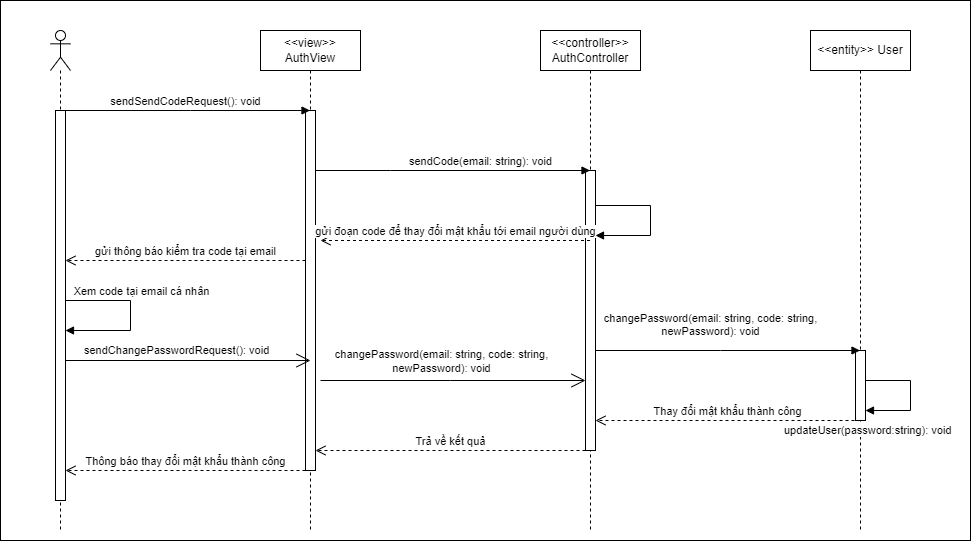

The diagram above was exported from draw.io. Its source (the exported page's mxGraphModel, read from the mxfile embedded in the PNG):
<mxGraphModel dx="1877" dy="541" grid="1" gridSize="10" guides="1" tooltips="1" connect="1" arrows="1" fold="1" page="1" pageScale="1" pageWidth="827" pageHeight="1169" math="0" shadow="0">
  <root>
    <mxCell id="0" />
    <mxCell id="1" parent="0" />
    <mxCell id="k8s7OfmsaVq7hUkFckWJ-29" value="" style="html=1;" parent="1" vertex="1">
      <mxGeometry x="-130" y="20" width="970" height="540" as="geometry" />
    </mxCell>
    <mxCell id="k8s7OfmsaVq7hUkFckWJ-30" value="&amp;lt;&amp;lt;view&amp;gt;&amp;gt; AuthView" style="shape=umlLifeline;perimeter=lifelinePerimeter;whiteSpace=wrap;html=1;container=0;dropTarget=0;collapsible=0;recursiveResize=0;outlineConnect=0;portConstraint=eastwest;newEdgeStyle={&quot;edgeStyle&quot;:&quot;elbowEdgeStyle&quot;,&quot;elbow&quot;:&quot;vertical&quot;,&quot;curved&quot;:0,&quot;rounded&quot;:0};" parent="1" vertex="1">
      <mxGeometry x="130" y="50" width="100" height="500" as="geometry" />
    </mxCell>
    <mxCell id="k8s7OfmsaVq7hUkFckWJ-31" value="" style="html=1;points=[];perimeter=orthogonalPerimeter;outlineConnect=0;targetShapes=umlLifeline;portConstraint=eastwest;newEdgeStyle={&quot;edgeStyle&quot;:&quot;elbowEdgeStyle&quot;,&quot;elbow&quot;:&quot;vertical&quot;,&quot;curved&quot;:0,&quot;rounded&quot;:0};" parent="k8s7OfmsaVq7hUkFckWJ-30" vertex="1">
      <mxGeometry x="45" y="80" width="10" height="360" as="geometry" />
    </mxCell>
    <mxCell id="k8s7OfmsaVq7hUkFckWJ-32" value="&amp;lt;&amp;lt;controller&amp;gt;&amp;gt; AuthController" style="shape=umlLifeline;perimeter=lifelinePerimeter;whiteSpace=wrap;html=1;container=0;dropTarget=0;collapsible=0;recursiveResize=0;outlineConnect=0;portConstraint=eastwest;newEdgeStyle={&quot;edgeStyle&quot;:&quot;elbowEdgeStyle&quot;,&quot;elbow&quot;:&quot;vertical&quot;,&quot;curved&quot;:0,&quot;rounded&quot;:0};" parent="1" vertex="1">
      <mxGeometry x="410" y="50" width="100" height="500" as="geometry" />
    </mxCell>
    <mxCell id="k8s7OfmsaVq7hUkFckWJ-33" value="" style="html=1;points=[];perimeter=orthogonalPerimeter;outlineConnect=0;targetShapes=umlLifeline;portConstraint=eastwest;newEdgeStyle={&quot;edgeStyle&quot;:&quot;elbowEdgeStyle&quot;,&quot;elbow&quot;:&quot;vertical&quot;,&quot;curved&quot;:0,&quot;rounded&quot;:0};" parent="k8s7OfmsaVq7hUkFckWJ-32" vertex="1">
      <mxGeometry x="45" y="140" width="10" height="280" as="geometry" />
    </mxCell>
    <mxCell id="mhY6CITzBcGwrco-7_sW-3" value="" style="html=1;align=left;spacingLeft=2;endArrow=block;rounded=0;edgeStyle=orthogonalEdgeStyle;curved=0;rounded=0;" edge="1" parent="k8s7OfmsaVq7hUkFckWJ-32" source="k8s7OfmsaVq7hUkFckWJ-33" target="k8s7OfmsaVq7hUkFckWJ-33">
      <mxGeometry x="1" y="108" relative="1" as="geometry">
        <mxPoint x="110" y="225" as="sourcePoint" />
        <Array as="points">
          <mxPoint x="110" y="175" />
          <mxPoint x="110" y="205" />
        </Array>
        <mxPoint x="130" y="205" as="targetPoint" />
        <mxPoint x="-100" y="-68" as="offset" />
      </mxGeometry>
    </mxCell>
    <mxCell id="k8s7OfmsaVq7hUkFckWJ-34" value="&amp;lt;&amp;lt;entity&amp;gt;&amp;gt; User" style="shape=umlLifeline;perimeter=lifelinePerimeter;whiteSpace=wrap;html=1;container=0;dropTarget=0;collapsible=0;recursiveResize=0;outlineConnect=0;portConstraint=eastwest;newEdgeStyle={&quot;edgeStyle&quot;:&quot;elbowEdgeStyle&quot;,&quot;elbow&quot;:&quot;vertical&quot;,&quot;curved&quot;:0,&quot;rounded&quot;:0};" parent="1" vertex="1">
      <mxGeometry x="680" y="50" width="100" height="500" as="geometry" />
    </mxCell>
    <mxCell id="k8s7OfmsaVq7hUkFckWJ-35" value="" style="html=1;points=[];perimeter=orthogonalPerimeter;outlineConnect=0;targetShapes=umlLifeline;portConstraint=eastwest;newEdgeStyle={&quot;edgeStyle&quot;:&quot;elbowEdgeStyle&quot;,&quot;elbow&quot;:&quot;vertical&quot;,&quot;curved&quot;:0,&quot;rounded&quot;:0};" parent="k8s7OfmsaVq7hUkFckWJ-34" vertex="1">
      <mxGeometry x="45" y="320" width="10" height="70" as="geometry" />
    </mxCell>
    <mxCell id="k8s7OfmsaVq7hUkFckWJ-41" value="updateUser(password:string): void" style="html=1;align=left;spacingLeft=2;endArrow=block;rounded=0;edgeStyle=orthogonalEdgeStyle;curved=0;rounded=0;" parent="k8s7OfmsaVq7hUkFckWJ-34" source="k8s7OfmsaVq7hUkFckWJ-35" edge="1" target="k8s7OfmsaVq7hUkFckWJ-35">
      <mxGeometry x="1" y="87" relative="1" as="geometry">
        <mxPoint x="80" y="190" as="sourcePoint" />
        <Array as="points">
          <mxPoint x="100" y="350" />
          <mxPoint x="100" y="380" />
        </Array>
        <mxPoint x="70" y="220" as="targetPoint" />
        <mxPoint x="-85" y="-67" as="offset" />
      </mxGeometry>
    </mxCell>
    <mxCell id="k8s7OfmsaVq7hUkFckWJ-36" value="" style="shape=umlLifeline;perimeter=lifelinePerimeter;whiteSpace=wrap;html=1;container=0;dropTarget=0;collapsible=0;recursiveResize=0;outlineConnect=0;portConstraint=eastwest;newEdgeStyle={&quot;edgeStyle&quot;:&quot;elbowEdgeStyle&quot;,&quot;elbow&quot;:&quot;vertical&quot;,&quot;curved&quot;:0,&quot;rounded&quot;:0};participant=umlActor;" parent="1" vertex="1">
      <mxGeometry x="-80" y="50" width="20" height="500" as="geometry" />
    </mxCell>
    <mxCell id="k8s7OfmsaVq7hUkFckWJ-37" value="" style="html=1;points=[];perimeter=orthogonalPerimeter;outlineConnect=0;targetShapes=umlLifeline;portConstraint=eastwest;newEdgeStyle={&quot;edgeStyle&quot;:&quot;elbowEdgeStyle&quot;,&quot;elbow&quot;:&quot;vertical&quot;,&quot;curved&quot;:0,&quot;rounded&quot;:0};" parent="k8s7OfmsaVq7hUkFckWJ-36" vertex="1">
      <mxGeometry x="5" y="80" width="10" height="390" as="geometry" />
    </mxCell>
    <mxCell id="mhY6CITzBcGwrco-7_sW-4" value="sendChangePasswordRequest(): void" style="html=1;align=left;spacingLeft=2;endArrow=block;rounded=0;edgeStyle=orthogonalEdgeStyle;curved=0;rounded=0;" edge="1" parent="k8s7OfmsaVq7hUkFckWJ-36" source="k8s7OfmsaVq7hUkFckWJ-37" target="k8s7OfmsaVq7hUkFckWJ-37">
      <mxGeometry x="0.8125" y="20" relative="1" as="geometry">
        <mxPoint x="100" y="320" as="sourcePoint" />
        <Array as="points">
          <mxPoint x="80" y="270" />
          <mxPoint x="80" y="300" />
        </Array>
        <mxPoint x="120" y="300" as="targetPoint" />
        <mxPoint as="offset" />
      </mxGeometry>
    </mxCell>
    <mxCell id="mhY6CITzBcGwrco-7_sW-7" value="Xem code tại email cá nhân" style="edgeLabel;html=1;align=center;verticalAlign=middle;resizable=0;points=[];" vertex="1" connectable="0" parent="mhY6CITzBcGwrco-7_sW-4">
      <mxGeometry relative="1" as="geometry">
        <mxPoint x="10" y="-25" as="offset" />
      </mxGeometry>
    </mxCell>
    <mxCell id="k8s7OfmsaVq7hUkFckWJ-38" value="sendSendCodeRequest(): void" style="html=1;verticalAlign=bottom;endArrow=block;edgeStyle=elbowEdgeStyle;elbow=vertical;curved=0;rounded=0;" parent="1" source="k8s7OfmsaVq7hUkFckWJ-36" target="k8s7OfmsaVq7hUkFckWJ-30" edge="1">
      <mxGeometry width="80" relative="1" as="geometry">
        <mxPoint x="380" y="260" as="sourcePoint" />
        <mxPoint x="460" y="260" as="targetPoint" />
        <Array as="points">
          <mxPoint x="60" y="130" />
        </Array>
      </mxGeometry>
    </mxCell>
    <mxCell id="k8s7OfmsaVq7hUkFckWJ-39" value="sendCode(email: string): void" style="html=1;verticalAlign=bottom;endArrow=block;edgeStyle=elbowEdgeStyle;elbow=vertical;curved=0;rounded=0;" parent="1" source="k8s7OfmsaVq7hUkFckWJ-31" target="k8s7OfmsaVq7hUkFckWJ-32" edge="1">
      <mxGeometry x="0.2022" width="80" relative="1" as="geometry">
        <mxPoint x="380" y="260" as="sourcePoint" />
        <mxPoint x="460" y="260" as="targetPoint" />
        <Array as="points">
          <mxPoint x="260" y="190" />
        </Array>
        <mxPoint as="offset" />
      </mxGeometry>
    </mxCell>
    <mxCell id="k8s7OfmsaVq7hUkFckWJ-40" value="changePassword(email: string, code: string,&lt;br style=&quot;border-color: var(--border-color);&quot;&gt;newPassword): void" style="html=1;verticalAlign=bottom;endArrow=block;edgeStyle=elbowEdgeStyle;elbow=vertical;curved=0;rounded=0;" parent="1" source="k8s7OfmsaVq7hUkFckWJ-33" target="k8s7OfmsaVq7hUkFckWJ-34" edge="1">
      <mxGeometry x="-0.1304" y="10" width="80" relative="1" as="geometry">
        <mxPoint x="380" y="260" as="sourcePoint" />
        <mxPoint x="460" y="260" as="targetPoint" />
        <Array as="points">
          <mxPoint x="590" y="370" />
          <mxPoint x="570" y="210" />
        </Array>
        <mxPoint as="offset" />
      </mxGeometry>
    </mxCell>
    <mxCell id="k8s7OfmsaVq7hUkFckWJ-43" value="gửi thông báo kiểm tra code tại email" style="html=1;verticalAlign=bottom;endArrow=open;dashed=1;endSize=8;edgeStyle=elbowEdgeStyle;elbow=vertical;curved=0;rounded=0;" parent="1" source="k8s7OfmsaVq7hUkFckWJ-31" edge="1" target="k8s7OfmsaVq7hUkFckWJ-37">
      <mxGeometry relative="1" as="geometry">
        <mxPoint x="460" y="260" as="sourcePoint" />
        <mxPoint x="-10" y="350" as="targetPoint" />
        <Array as="points">
          <mxPoint x="80" y="280" />
        </Array>
        <mxPoint as="offset" />
      </mxGeometry>
    </mxCell>
    <mxCell id="k8s7OfmsaVq7hUkFckWJ-44" value="gửi đoạn code để thay đổi mật khẩu tới email người dùng" style="html=1;verticalAlign=bottom;endArrow=open;dashed=1;endSize=8;edgeStyle=elbowEdgeStyle;elbow=vertical;curved=0;rounded=0;" parent="1" edge="1" source="k8s7OfmsaVq7hUkFckWJ-32">
      <mxGeometry relative="1" as="geometry">
        <mxPoint x="460" y="310" as="sourcePoint" />
        <mxPoint x="190" y="260" as="targetPoint" />
        <Array as="points">
          <mxPoint x="310" y="260" />
        </Array>
      </mxGeometry>
    </mxCell>
    <mxCell id="mhY6CITzBcGwrco-7_sW-11" value="" style="endArrow=open;endFill=1;endSize=12;html=1;rounded=0;" edge="1" parent="1" source="k8s7OfmsaVq7hUkFckWJ-37">
      <mxGeometry width="160" relative="1" as="geometry">
        <mxPoint x="230" y="380" as="sourcePoint" />
        <mxPoint x="180" y="380" as="targetPoint" />
      </mxGeometry>
    </mxCell>
    <mxCell id="mhY6CITzBcGwrco-7_sW-12" value="" style="endArrow=open;endFill=1;endSize=12;html=1;rounded=0;" edge="1" parent="1" target="k8s7OfmsaVq7hUkFckWJ-33">
      <mxGeometry width="160" relative="1" as="geometry">
        <mxPoint x="190" y="400" as="sourcePoint" />
        <mxPoint x="390" y="290" as="targetPoint" />
        <Array as="points">
          <mxPoint x="320" y="400" />
        </Array>
      </mxGeometry>
    </mxCell>
    <mxCell id="mhY6CITzBcGwrco-7_sW-15" value="changePassword(email: string, code: string, &lt;br&gt;newPassword): void" style="edgeLabel;html=1;align=center;verticalAlign=middle;resizable=0;points=[];" vertex="1" connectable="0" parent="mhY6CITzBcGwrco-7_sW-12">
      <mxGeometry x="-0.2392" relative="1" as="geometry">
        <mxPoint x="19" y="-20" as="offset" />
      </mxGeometry>
    </mxCell>
    <mxCell id="mhY6CITzBcGwrco-7_sW-21" value="Thay đổi mật khẩu thành công" style="html=1;verticalAlign=bottom;endArrow=open;dashed=1;endSize=8;edgeStyle=elbowEdgeStyle;elbow=vertical;curved=0;rounded=0;" edge="1" parent="1" target="k8s7OfmsaVq7hUkFckWJ-33">
      <mxGeometry x="0.0038" relative="1" as="geometry">
        <mxPoint x="730" y="440" as="sourcePoint" />
        <mxPoint x="390" y="390" as="targetPoint" />
        <mxPoint as="offset" />
      </mxGeometry>
    </mxCell>
    <mxCell id="mhY6CITzBcGwrco-7_sW-22" value="Trả về kết quả" style="html=1;verticalAlign=bottom;endArrow=open;dashed=1;endSize=8;edgeStyle=elbowEdgeStyle;elbow=vertical;curved=0;rounded=0;" edge="1" parent="1" source="k8s7OfmsaVq7hUkFckWJ-33" target="k8s7OfmsaVq7hUkFckWJ-31">
      <mxGeometry relative="1" as="geometry">
        <mxPoint x="470" y="390" as="sourcePoint" />
        <mxPoint x="390" y="390" as="targetPoint" />
        <Array as="points">
          <mxPoint x="310" y="470" />
        </Array>
      </mxGeometry>
    </mxCell>
    <mxCell id="mhY6CITzBcGwrco-7_sW-23" value="Thông báo thay đổi mật khẩu thành công" style="html=1;verticalAlign=bottom;endArrow=open;dashed=1;endSize=8;edgeStyle=elbowEdgeStyle;elbow=vertical;curved=0;rounded=0;" edge="1" parent="1" source="k8s7OfmsaVq7hUkFckWJ-31" target="k8s7OfmsaVq7hUkFckWJ-37">
      <mxGeometry relative="1" as="geometry">
        <mxPoint x="150" y="390" as="sourcePoint" />
        <mxPoint x="70" y="390" as="targetPoint" />
        <Array as="points">
          <mxPoint x="50" y="490" />
        </Array>
      </mxGeometry>
    </mxCell>
  </root>
</mxGraphModel>